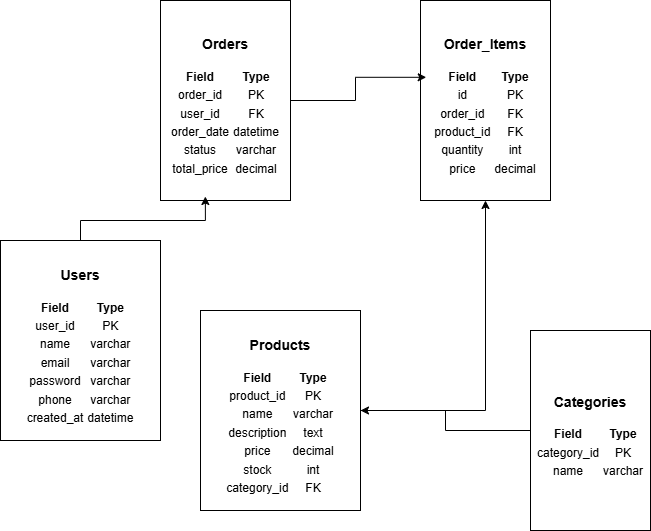

The diagram above was exported from draw.io. Its source (the exported page's mxGraphModel, read from the mxfile embedded in the PNG):
<mxGraphModel dx="1042" dy="1034" grid="1" gridSize="10" guides="1" tooltips="1" connect="1" arrows="1" fold="1" page="0" pageScale="1" pageWidth="850" pageHeight="1100" background="none" math="0" shadow="0">
  <root>
    <mxCell id="0" />
    <mxCell id="1" parent="0" />
    <mxCell id="Kur3hezj9-J0333XKEwy-45" parent="1" style="rounded=0;whiteSpace=wrap;html=1;" value="&lt;h3 data-section-id=&quot;78nrhg&quot; data-start=&quot;137&quot; data-end=&quot;146&quot;&gt;Users&lt;/h3&gt;&lt;div class=&quot;TyagGW_tableContainer&quot;&gt;&lt;div tabindex=&quot;-1&quot; class=&quot;group TyagGW_tableWrapper flex flex-col-reverse w-fit&quot;&gt;&lt;table data-start=&quot;167&quot; data-end=&quot;318&quot; class=&quot;w-fit min-w-(--thread-content-width)&quot;&gt;&lt;thead data-start=&quot;167&quot; data-end=&quot;183&quot;&gt;&lt;tr data-start=&quot;167&quot; data-end=&quot;183&quot;&gt;&lt;th data-start=&quot;167&quot; data-end=&quot;175&quot; data-col-size=&quot;sm&quot; class=&quot;&quot;&gt;Field&lt;/th&gt;&lt;th data-start=&quot;175&quot; data-end=&quot;183&quot; data-col-size=&quot;sm&quot; class=&quot;&quot;&gt;Type&lt;/th&gt;&lt;/tr&gt;&lt;/thead&gt;&lt;tbody data-start=&quot;194&quot; data-end=&quot;318&quot;&gt;&lt;tr data-start=&quot;194&quot; data-end=&quot;210&quot;&gt;&lt;td data-start=&quot;194&quot; data-end=&quot;204&quot; data-col-size=&quot;sm&quot;&gt;user_id&lt;/td&gt;&lt;td data-start=&quot;204&quot; data-end=&quot;210&quot; data-col-size=&quot;sm&quot;&gt;PK&lt;/td&gt;&lt;/tr&gt;&lt;tr data-start=&quot;211&quot; data-end=&quot;229&quot;&gt;&lt;td data-start=&quot;211&quot; data-end=&quot;218&quot; data-col-size=&quot;sm&quot;&gt;name&lt;/td&gt;&lt;td data-start=&quot;218&quot; data-end=&quot;229&quot; data-col-size=&quot;sm&quot;&gt;varchar&lt;/td&gt;&lt;/tr&gt;&lt;tr data-start=&quot;230&quot; data-end=&quot;249&quot;&gt;&lt;td data-start=&quot;230&quot; data-end=&quot;238&quot; data-col-size=&quot;sm&quot;&gt;email&lt;/td&gt;&lt;td data-start=&quot;238&quot; data-end=&quot;249&quot; data-col-size=&quot;sm&quot;&gt;varchar&lt;/td&gt;&lt;/tr&gt;&lt;tr data-start=&quot;250&quot; data-end=&quot;272&quot;&gt;&lt;td data-start=&quot;250&quot; data-end=&quot;261&quot; data-col-size=&quot;sm&quot;&gt;password&lt;/td&gt;&lt;td data-start=&quot;261&quot; data-end=&quot;272&quot; data-col-size=&quot;sm&quot;&gt;varchar&lt;/td&gt;&lt;/tr&gt;&lt;tr data-start=&quot;273&quot; data-end=&quot;292&quot;&gt;&lt;td data-start=&quot;273&quot; data-end=&quot;281&quot; data-col-size=&quot;sm&quot;&gt;phone&lt;/td&gt;&lt;td data-start=&quot;281&quot; data-end=&quot;292&quot; data-col-size=&quot;sm&quot;&gt;varchar&lt;/td&gt;&lt;/tr&gt;&lt;tr data-start=&quot;293&quot; data-end=&quot;318&quot;&gt;&lt;td data-start=&quot;293&quot; data-end=&quot;306&quot; data-col-size=&quot;sm&quot;&gt;created_at&lt;/td&gt;&lt;td data-start=&quot;306&quot; data-end=&quot;318&quot; data-col-size=&quot;sm&quot;&gt;datetime&lt;/td&gt;&lt;/tr&gt;&lt;/tbody&gt;&lt;/table&gt;&lt;/div&gt;&lt;/div&gt;" vertex="1">
      <mxGeometry height="200" width="160" x="90" y="160" as="geometry" />
    </mxCell>
    <mxCell id="Kur3hezj9-J0333XKEwy-54" edge="1" parent="1" source="Kur3hezj9-J0333XKEwy-46" style="edgeStyle=orthogonalEdgeStyle;rounded=0;orthogonalLoop=1;jettySize=auto;html=1;" target="Kur3hezj9-J0333XKEwy-50">
      <mxGeometry relative="1" as="geometry" />
    </mxCell>
    <mxCell id="Kur3hezj9-J0333XKEwy-46" parent="1" style="whiteSpace=wrap;html=1;rounded=0;" value="&lt;h3 data-section-id=&quot;1xaen26&quot; data-start=&quot;325&quot; data-end=&quot;337&quot;&gt;Products&lt;/h3&gt;&lt;div class=&quot;TyagGW_tableContainer&quot;&gt;&lt;div tabindex=&quot;-1&quot; class=&quot;group TyagGW_tableWrapper flex flex-col-reverse w-fit&quot;&gt;&lt;table data-start=&quot;358&quot; data-end=&quot;503&quot; class=&quot;w-fit min-w-(--thread-content-width)&quot;&gt;&lt;thead data-start=&quot;358&quot; data-end=&quot;374&quot;&gt;&lt;tr data-start=&quot;358&quot; data-end=&quot;374&quot;&gt;&lt;th data-start=&quot;358&quot; data-end=&quot;366&quot; data-col-size=&quot;sm&quot; class=&quot;&quot;&gt;Field&lt;/th&gt;&lt;th data-start=&quot;366&quot; data-end=&quot;374&quot; data-col-size=&quot;sm&quot; class=&quot;&quot;&gt;Type&lt;/th&gt;&lt;/tr&gt;&lt;/thead&gt;&lt;tbody data-start=&quot;385&quot; data-end=&quot;503&quot;&gt;&lt;tr data-start=&quot;385&quot; data-end=&quot;404&quot;&gt;&lt;td data-start=&quot;385&quot; data-end=&quot;398&quot; data-col-size=&quot;sm&quot;&gt;product_id&lt;/td&gt;&lt;td data-start=&quot;398&quot; data-end=&quot;404&quot; data-col-size=&quot;sm&quot;&gt;PK&lt;/td&gt;&lt;/tr&gt;&lt;tr data-start=&quot;405&quot; data-end=&quot;423&quot;&gt;&lt;td data-start=&quot;405&quot; data-end=&quot;412&quot; data-col-size=&quot;sm&quot;&gt;name&lt;/td&gt;&lt;td data-start=&quot;412&quot; data-end=&quot;423&quot; data-col-size=&quot;sm&quot;&gt;varchar&lt;/td&gt;&lt;/tr&gt;&lt;tr data-start=&quot;424&quot; data-end=&quot;446&quot;&gt;&lt;td data-start=&quot;424&quot; data-end=&quot;438&quot; data-col-size=&quot;sm&quot;&gt;description&lt;/td&gt;&lt;td data-start=&quot;438&quot; data-end=&quot;446&quot; data-col-size=&quot;sm&quot;&gt;text&lt;/td&gt;&lt;/tr&gt;&lt;tr data-start=&quot;447&quot; data-end=&quot;466&quot;&gt;&lt;td data-start=&quot;447&quot; data-end=&quot;455&quot; data-col-size=&quot;sm&quot;&gt;price&lt;/td&gt;&lt;td data-start=&quot;455&quot; data-end=&quot;466&quot; data-col-size=&quot;sm&quot;&gt;decimal&lt;/td&gt;&lt;/tr&gt;&lt;tr data-start=&quot;467&quot; data-end=&quot;482&quot;&gt;&lt;td data-start=&quot;467&quot; data-end=&quot;475&quot; data-col-size=&quot;sm&quot;&gt;stock&lt;/td&gt;&lt;td data-start=&quot;475&quot; data-end=&quot;482&quot; data-col-size=&quot;sm&quot;&gt;int&lt;/td&gt;&lt;/tr&gt;&lt;tr data-start=&quot;483&quot; data-end=&quot;503&quot;&gt;&lt;td data-start=&quot;483&quot; data-end=&quot;497&quot; data-col-size=&quot;sm&quot;&gt;category_id&lt;/td&gt;&lt;td data-start=&quot;497&quot; data-end=&quot;503&quot; data-col-size=&quot;sm&quot;&gt;FK&lt;/td&gt;&lt;/tr&gt;&lt;/tbody&gt;&lt;/table&gt;&lt;/div&gt;&lt;/div&gt;" vertex="1">
      <mxGeometry height="200" width="160" x="290" y="230" as="geometry" />
    </mxCell>
    <mxCell id="Kur3hezj9-J0333XKEwy-55" edge="1" parent="1" source="Kur3hezj9-J0333XKEwy-48" style="edgeStyle=orthogonalEdgeStyle;rounded=0;orthogonalLoop=1;jettySize=auto;html=1;" target="Kur3hezj9-J0333XKEwy-46">
      <mxGeometry relative="1" as="geometry" />
    </mxCell>
    <mxCell id="Kur3hezj9-J0333XKEwy-48" parent="1" style="rounded=0;whiteSpace=wrap;html=1;" value="&lt;h3 data-section-id=&quot;15hyryo&quot; data-start=&quot;510&quot; data-end=&quot;524&quot;&gt;Categories&lt;/h3&gt;&lt;div class=&quot;TyagGW_tableContainer&quot;&gt;&lt;div tabindex=&quot;-1&quot; class=&quot;group TyagGW_tableWrapper flex flex-col-reverse w-fit&quot;&gt;&lt;table data-start=&quot;543&quot; data-end=&quot;609&quot; class=&quot;w-fit min-w-(--thread-content-width)&quot;&gt;&lt;thead data-start=&quot;543&quot; data-end=&quot;559&quot;&gt;&lt;tr data-start=&quot;543&quot; data-end=&quot;559&quot;&gt;&lt;th data-start=&quot;543&quot; data-end=&quot;551&quot; data-col-size=&quot;sm&quot; class=&quot;&quot;&gt;Field&lt;/th&gt;&lt;th data-start=&quot;551&quot; data-end=&quot;559&quot; data-col-size=&quot;sm&quot; class=&quot;&quot;&gt;Type&lt;/th&gt;&lt;/tr&gt;&lt;/thead&gt;&lt;tbody data-start=&quot;570&quot; data-end=&quot;609&quot;&gt;&lt;tr data-start=&quot;570&quot; data-end=&quot;590&quot;&gt;&lt;td data-start=&quot;570&quot; data-end=&quot;584&quot; data-col-size=&quot;sm&quot;&gt;category_id&lt;/td&gt;&lt;td data-start=&quot;584&quot; data-end=&quot;590&quot; data-col-size=&quot;sm&quot;&gt;PK&lt;/td&gt;&lt;/tr&gt;&lt;tr data-start=&quot;591&quot; data-end=&quot;609&quot;&gt;&lt;td data-start=&quot;591&quot; data-end=&quot;598&quot; data-col-size=&quot;sm&quot;&gt;name&lt;/td&gt;&lt;td data-start=&quot;598&quot; data-end=&quot;609&quot; data-col-size=&quot;sm&quot;&gt;varchar&lt;/td&gt;&lt;/tr&gt;&lt;/tbody&gt;&lt;/table&gt;&lt;/div&gt;&lt;/div&gt;" vertex="1">
      <mxGeometry height="200" width="120" x="620" y="250" as="geometry" />
    </mxCell>
    <mxCell id="Kur3hezj9-J0333XKEwy-49" parent="1" style="rounded=0;whiteSpace=wrap;html=1;" value="&lt;h3 data-section-id=&quot;hjqp23&quot; data-start=&quot;616&quot; data-end=&quot;626&quot;&gt;Orders&lt;/h3&gt;&lt;div class=&quot;TyagGW_tableContainer&quot;&gt;&lt;div tabindex=&quot;-1&quot; class=&quot;group TyagGW_tableWrapper flex flex-col-reverse w-fit&quot;&gt;&lt;table data-start=&quot;641&quot; data-end=&quot;775&quot; class=&quot;w-fit min-w-(--thread-content-width)&quot;&gt;&lt;thead data-start=&quot;641&quot; data-end=&quot;657&quot;&gt;&lt;tr data-start=&quot;641&quot; data-end=&quot;657&quot;&gt;&lt;th data-start=&quot;641&quot; data-end=&quot;649&quot; data-col-size=&quot;sm&quot; class=&quot;&quot;&gt;Field&lt;/th&gt;&lt;th data-start=&quot;649&quot; data-end=&quot;657&quot; data-col-size=&quot;sm&quot; class=&quot;&quot;&gt;Type&lt;/th&gt;&lt;/tr&gt;&lt;/thead&gt;&lt;tbody data-start=&quot;668&quot; data-end=&quot;775&quot;&gt;&lt;tr data-start=&quot;668&quot; data-end=&quot;685&quot;&gt;&lt;td data-start=&quot;668&quot; data-end=&quot;679&quot; data-col-size=&quot;sm&quot;&gt;order_id&lt;/td&gt;&lt;td data-start=&quot;679&quot; data-end=&quot;685&quot; data-col-size=&quot;sm&quot;&gt;PK&lt;/td&gt;&lt;/tr&gt;&lt;tr data-start=&quot;686&quot; data-end=&quot;702&quot;&gt;&lt;td data-start=&quot;686&quot; data-end=&quot;696&quot; data-col-size=&quot;sm&quot;&gt;user_id&lt;/td&gt;&lt;td data-start=&quot;696&quot; data-end=&quot;702&quot; data-col-size=&quot;sm&quot;&gt;FK&lt;/td&gt;&lt;/tr&gt;&lt;tr data-start=&quot;703&quot; data-end=&quot;728&quot;&gt;&lt;td data-start=&quot;703&quot; data-end=&quot;716&quot; data-col-size=&quot;sm&quot;&gt;order_date&lt;/td&gt;&lt;td data-start=&quot;716&quot; data-end=&quot;728&quot; data-col-size=&quot;sm&quot;&gt;datetime&lt;/td&gt;&lt;/tr&gt;&lt;tr data-start=&quot;729&quot; data-end=&quot;749&quot;&gt;&lt;td data-start=&quot;729&quot; data-end=&quot;738&quot; data-col-size=&quot;sm&quot;&gt;status&lt;/td&gt;&lt;td data-start=&quot;738&quot; data-end=&quot;749&quot; data-col-size=&quot;sm&quot;&gt;varchar&lt;/td&gt;&lt;/tr&gt;&lt;tr data-start=&quot;750&quot; data-end=&quot;775&quot;&gt;&lt;td data-start=&quot;750&quot; data-end=&quot;764&quot; data-col-size=&quot;sm&quot;&gt;total_price&lt;/td&gt;&lt;td data-start=&quot;764&quot; data-end=&quot;775&quot; data-col-size=&quot;sm&quot;&gt;decimal&lt;/td&gt;&lt;/tr&gt;&lt;/tbody&gt;&lt;/table&gt;&lt;/div&gt;&lt;/div&gt;" vertex="1">
      <mxGeometry height="200" width="130" x="250" y="-80" as="geometry" />
    </mxCell>
    <mxCell id="Kur3hezj9-J0333XKEwy-50" parent="1" style="rounded=0;whiteSpace=wrap;html=1;" value="&lt;h3 data-section-id=&quot;r40j75&quot; data-start=&quot;782&quot; data-end=&quot;797&quot;&gt;Order_Items&lt;/h3&gt;&lt;div class=&quot;TyagGW_tableContainer&quot;&gt;&lt;div tabindex=&quot;-1&quot; class=&quot;group TyagGW_tableWrapper flex flex-col-reverse w-fit&quot;&gt;&lt;table data-start=&quot;812&quot; data-end=&quot;927&quot; class=&quot;w-fit min-w-(--thread-content-width)&quot;&gt;&lt;thead data-start=&quot;812&quot; data-end=&quot;828&quot;&gt;&lt;tr data-start=&quot;812&quot; data-end=&quot;828&quot;&gt;&lt;th data-start=&quot;812&quot; data-end=&quot;820&quot; data-col-size=&quot;sm&quot; class=&quot;&quot;&gt;Field&lt;/th&gt;&lt;th data-start=&quot;820&quot; data-end=&quot;828&quot; data-col-size=&quot;sm&quot; class=&quot;&quot;&gt;Type&lt;/th&gt;&lt;/tr&gt;&lt;/thead&gt;&lt;tbody data-start=&quot;839&quot; data-end=&quot;927&quot;&gt;&lt;tr data-start=&quot;839&quot; data-end=&quot;850&quot;&gt;&lt;td data-start=&quot;839&quot; data-end=&quot;844&quot; data-col-size=&quot;sm&quot;&gt;id&lt;/td&gt;&lt;td data-start=&quot;844&quot; data-end=&quot;850&quot; data-col-size=&quot;sm&quot;&gt;PK&lt;/td&gt;&lt;/tr&gt;&lt;tr data-start=&quot;851&quot; data-end=&quot;868&quot;&gt;&lt;td data-start=&quot;851&quot; data-end=&quot;862&quot; data-col-size=&quot;sm&quot;&gt;order_id&lt;/td&gt;&lt;td data-start=&quot;862&quot; data-end=&quot;868&quot; data-col-size=&quot;sm&quot;&gt;FK&lt;/td&gt;&lt;/tr&gt;&lt;tr data-start=&quot;869&quot; data-end=&quot;888&quot;&gt;&lt;td data-start=&quot;869&quot; data-end=&quot;882&quot; data-col-size=&quot;sm&quot;&gt;product_id&lt;/td&gt;&lt;td data-start=&quot;882&quot; data-end=&quot;888&quot; data-col-size=&quot;sm&quot;&gt;FK&lt;/td&gt;&lt;/tr&gt;&lt;tr data-start=&quot;889&quot; data-end=&quot;907&quot;&gt;&lt;td data-start=&quot;889&quot; data-end=&quot;900&quot; data-col-size=&quot;sm&quot;&gt;quantity&lt;/td&gt;&lt;td data-start=&quot;900&quot; data-end=&quot;907&quot; data-col-size=&quot;sm&quot;&gt;int&lt;/td&gt;&lt;/tr&gt;&lt;tr data-start=&quot;908&quot; data-end=&quot;927&quot;&gt;&lt;td data-start=&quot;908&quot; data-end=&quot;916&quot; data-col-size=&quot;sm&quot;&gt;price&lt;/td&gt;&lt;td data-start=&quot;916&quot; data-end=&quot;927&quot; data-col-size=&quot;sm&quot;&gt;decimal&lt;/td&gt;&lt;/tr&gt;&lt;/tbody&gt;&lt;/table&gt;&lt;/div&gt;&lt;/div&gt;" vertex="1">
      <mxGeometry height="200" width="130" x="510" y="-80" as="geometry" />
    </mxCell>
    <mxCell id="Kur3hezj9-J0333XKEwy-52" edge="1" parent="1" source="Kur3hezj9-J0333XKEwy-49" style="edgeStyle=orthogonalEdgeStyle;rounded=0;orthogonalLoop=1;jettySize=auto;html=1;entryX=0.044;entryY=0.384;entryDx=0;entryDy=0;entryPerimeter=0;" target="Kur3hezj9-J0333XKEwy-50">
      <mxGeometry relative="1" as="geometry" />
    </mxCell>
    <mxCell id="Kur3hezj9-J0333XKEwy-53" edge="1" parent="1" source="Kur3hezj9-J0333XKEwy-45" style="edgeStyle=orthogonalEdgeStyle;rounded=0;orthogonalLoop=1;jettySize=auto;html=1;entryX=0.345;entryY=0.98;entryDx=0;entryDy=0;entryPerimeter=0;" target="Kur3hezj9-J0333XKEwy-49">
      <mxGeometry relative="1" as="geometry" />
    </mxCell>
  </root>
</mxGraphModel>